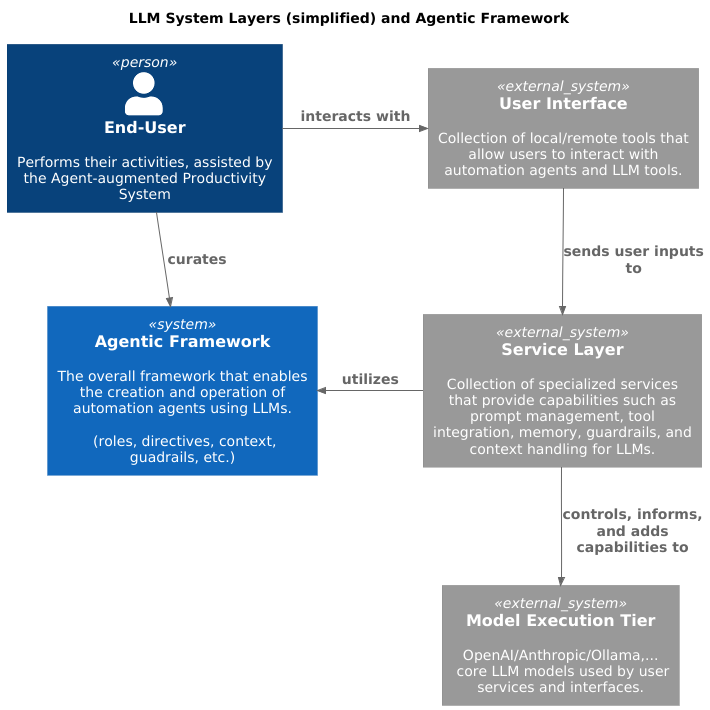

The diagram above was rendered by PlantUML. Its source (embedded in the PNG):
@startuml repo_agents_components
title LLM System Layers (simplified) and Agentic Framework

!include https://raw.githubusercontent.com/plantuml-stdlib/C4-PlantUML/master/C4.puml
!include https://raw.githubusercontent.com/plantuml-stdlib/C4-PlantUML/master/C4_Component.puml

skinparam defaultFontName "Verdana"
skinparam defaultFontSize 14
skinparam wrapWidth 260

Person(end_user, "End-User", "Performs their activities, assisted by the Agent-augmented Productivity System")

together {
    System_Ext(llm_user_interface, "User Interface", "Collection of local/remote tools that allow users to interact with automation agents and LLM tools.")
    System_Ext(llm_service_layer, "Service Layer", "Collection of specialized services that provide capabilities such as prompt management, tool integration, memory, guardrails, and context handling for LLMs.")
    System_Ext(model_tier, "Model Execution Tier", "OpenAI/Anthropic/Ollama,... \n core LLM models used by user services and interfaces.")

    Rel_D(llm_user_interface, llm_service_layer, "sends user inputs to")
    Rel_D(llm_service_layer, model_tier, "controls, informs, and adds capabilities to")
}


System(agentic_framework, "Agentic Framework", "The overall framework that enables the creation and operation of automation agents using LLMs. \n\n (roles, directives, context, guadrails, etc.)")

Rel_R(end_user, llm_user_interface, "interacts with")

Rel_L(llm_service_layer, agentic_framework, "utilizes")
Rel_D(end_user, agentic_framework, "curates")

'SHOW_LEGEND()
@enduml